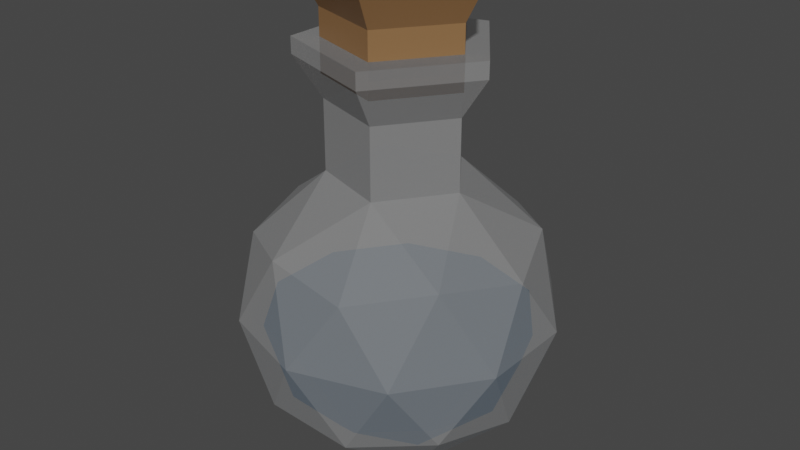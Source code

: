 # Source: bluePotion.blend  (saved by Blender 3.3.6; exported with 4.5.12 LTS)
import bpy
from mathutils import Matrix  # noqa: F401  (used for matrix-valued properties, if any)

bpy.ops.wm.read_factory_settings(use_empty=True)
scene = bpy.context.scene
scene.name = 'Scene'

# ---- collections
col_collection = bpy.data.collections.new('Collection'); scene.collection.children.link(col_collection)

# ---- materials (node trees are filled in below, after node groups)
mat_material_001 = bpy.data.materials.new('Material.001')
mat_material_001.use_transparent_shadow = False
mat_material_002 = bpy.data.materials.new('Material.002')
mat_material_002.surface_render_method = 'BLENDED'
mat_material_002.blend_method = 'BLEND'
mat_material_002.use_transparent_shadow = False
mat_material_003 = bpy.data.materials.new('Material.003')
mat_material_003.use_transparent_shadow = False

# ---- material node trees
mat_material_001.use_nodes = True; mat_material_001.node_tree.nodes.clear()
_N = mat_material_001.node_tree.nodes; _L = mat_material_001.node_tree.links
n0 = _N.new('ShaderNodeBsdfPrincipled'); n0.name = 'Principled BSDF'; n0.location = (10, 300)
n0.distribution = 'GGX'
n0.subsurface_method = 'RANDOM_WALK_SKIN'
n0.inputs[0].default_value = (0.01324, 0.4088, 0.8, 1.0)
n0.inputs[3].default_value = 1.45
n0.inputs[14].default_value = (0.01324, 0.4088, 0.8, 1.0)
n0.inputs[27].default_value = (0.0, 0.0, 0.0, 1.0)
n0.inputs[28].default_value = 1.0
n1 = _N.new('ShaderNodeOutputMaterial'); n1.name = 'Material Output'; n1.location = (300, 300)
_L.new(n0.outputs[0], n1.inputs[0])
n1.is_active_output = True
mat_material_002.use_nodes = True; mat_material_002.node_tree.nodes.clear()
_N = mat_material_002.node_tree.nodes; _L = mat_material_002.node_tree.links
n0 = _N.new('ShaderNodeBsdfPrincipled'); n0.name = 'Principled BSDF'; n0.location = (10, 300)
n0.distribution = 'GGX'
n0.subsurface_method = 'RANDOM_WALK_SKIN'
n0.inputs[3].default_value = 1.45
n0.inputs[4].default_value = 0.2
n0.inputs[27].default_value = (0.0, 0.0, 0.0, 1.0)
n0.inputs[28].default_value = 1.0
n1 = _N.new('ShaderNodeOutputMaterial'); n1.name = 'Material Output'; n1.location = (300, 300)
_L.new(n0.outputs[0], n1.inputs[0])
n1.is_active_output = True
mat_material_003.use_nodes = True; mat_material_003.node_tree.nodes.clear()
_N = mat_material_003.node_tree.nodes; _L = mat_material_003.node_tree.links
n0 = _N.new('ShaderNodeBsdfPrincipled'); n0.name = 'Principled BSDF'; n0.location = (10, 300)
n0.distribution = 'GGX'
n0.subsurface_method = 'RANDOM_WALK_SKIN'
n0.inputs[0].default_value = (0.2542, 0.1329, 0.05448, 1.0)
n0.inputs[3].default_value = 1.45
n0.inputs[27].default_value = (0.0, 0.0, 0.0, 1.0)
n0.inputs[28].default_value = 1.0
n1 = _N.new('ShaderNodeOutputMaterial'); n1.name = 'Material Output'; n1.location = (300, 300)
_L.new(n0.outputs[0], n1.inputs[0])
n1.is_active_output = True

# ---- world
world_world = bpy.data.worlds.new('World'); scene.world = world_world
world_world.use_nodes = True; world_world.node_tree.nodes.clear()
_N = world_world.node_tree.nodes; _L = world_world.node_tree.links
n0 = _N.new('ShaderNodeOutputWorld'); n0.name = 'World Output'; n0.location = (300, 300)
n1 = _N.new('ShaderNodeBackground'); n1.name = 'Background'; n1.location = (10, 300)
n1.inputs[0].default_value = (0.05088, 0.05088, 0.05088, 1.0)
_L.new(n1.outputs[0], n0.inputs[0])
n0.is_active_output = True
world_world.color = (0.05088, 0.05088, 0.05088)
world_world.use_sun_shadow = False
world_world.sun_shadow_jitter_overblur = 0.0

# ---- meshes
me_icosphere_004 = bpy.data.meshes.new('Icosphere.004')
me_icosphere_004.from_pydata([(-4.916e-07, 3.757e-09, -0.3278), (0.3883, -0.2821, -0.03116), (-0.1483, -0.4565, -0.03116), (-0.48, 3.757e-09, -0.03116), (-0.1483, 0.4565, -0.03116), (0.3883, 0.2821, -0.03116), (-0.08718, -0.2683, -0.2477), (0.2282, -0.1658, -0.2477), (0.1411, -0.4341, -0.07329), (0.4565, 3.757e-09, -0.07329), (0.2282, 0.1658, -0.2477), (-0.2821, 3.757e-09, -0.2477), (-0.3693, -0.2683, -0.07329), (-0.08718, 0.2683, -0.2477), (-0.3693, 0.2683, -0.07329), (0.1411, 0.4341, -0.07329), (0.5104, -0.1658, 0.2088), (0.5104, 0.1658, 0.2088), (-4.916e-07, -0.5366, 0.2088), (0.3154, -0.4341, 0.2088), (-0.5104, -0.1658, 0.2088), (-0.3154, -0.4341, 0.2088), (-0.3154, 0.4341, 0.2088), (-0.5104, 0.1658, 0.2088), (0.3154, 0.4341, 0.2088), (-4.916e-07, 0.5366, 0.2088), (-5.747e-07, 4.392e-09, -0.3832), (0.4539, -0.3298, -0.03642), (-0.1734, -0.5336, -0.03643), (-0.5611, 4.392e-09, -0.03642), (-0.1734, 0.5336, -0.03643), (0.4539, 0.3298, -0.03642), (0.1734, -0.5336, 0.5247), (-0.4539, -0.3298, 0.5247), (-0.4539, 0.3298, 0.5247), (0.1734, 0.5336, 0.5247), (0.5611, 4.392e-09, 0.5247), (-0.1019, -0.3137, -0.2895), (0.2668, -0.1939, -0.2895), (0.1649, -0.5075, -0.08568), (0.5336, 4.392e-09, -0.08568), (0.2668, 0.1939, -0.2895), (-0.3298, 4.392e-09, -0.2895), (-0.4317, -0.3137, -0.08568), (-0.1019, 0.3137, -0.2895), (-0.4317, 0.3137, -0.08568), (0.1649, 0.5075, -0.08568), (0.5966, -0.1939, 0.2441), (0.5966, 0.1939, 0.2441), (-5.747e-07, -0.6273, 0.2441), (0.3687, -0.5075, 0.2441), (-0.5966, -0.1939, 0.2441), (-0.3687, -0.5075, 0.2441), (-0.3687, 0.5075, 0.2441), (-0.5966, 0.1939, 0.2441), (0.3687, 0.5075, 0.2441), (-5.747e-07, 0.6273, 0.2441), (0.4317, -0.3137, 0.5739), (-0.1649, -0.5075, 0.5739), (-0.5336, 4.392e-09, 0.5739), (-0.1649, 0.5075, 0.5739), (0.4317, 0.3137, 0.5739), (0.085, -0.2616, 0.7899), (0.2751, 4.082e-09, 0.7899), (-0.2225, -0.1617, 0.7899), (-0.2225, 0.1617, 0.7899), (0.085, 0.2616, 0.7899), (0.085, -0.2616, 1.073), (0.2751, 4.082e-09, 1.073), (-0.2225, -0.1617, 1.073), (-0.2225, 0.1617, 1.073), (0.085, 0.2616, 1.073), (0.1185, -0.3647, 1.235), (0.3834, 5.984e-09, 1.235), (-0.3102, -0.2254, 1.235), (-0.3102, 0.2254, 1.235), (0.1185, 0.3647, 1.235), (0.2816, 5.984e-09, 1.301), (0.08703, 0.2679, 1.301), (-0.2279, 0.1655, 1.301), (-0.2279, -0.1655, 1.301), (0.08703, -0.2679, 1.301), (0.3834, 5.984e-09, 1.301), (0.1185, 0.3647, 1.301), (-0.3102, 0.2254, 1.301), (-0.3102, -0.2254, 1.301), (0.1185, -0.3647, 1.301), (0.2816, 5.984e-09, 1.234), (0.08703, 0.2679, 1.234), (-0.2279, 0.1655, 1.234), (-0.2279, -0.1655, 1.234), (0.08703, -0.2679, 1.234), (0.2816, 5.984e-09, 1.166), (0.08703, 0.2679, 1.166), (-0.2279, 0.1655, 1.166), (-0.2279, -0.1655, 1.166), (0.08703, -0.2679, 1.166), (0.2816, 5.984e-09, 1.409), (0.08703, 0.2679, 1.409), (-0.2279, 0.1655, 1.409), (-0.2279, -0.1655, 1.409), (0.08703, -0.2679, 1.409), (0.3456, 6.734e-09, 1.527), (0.1068, 0.3287, 1.527), (-0.2796, 0.2031, 1.527), (-0.2796, -0.2031, 1.527), (0.1068, -0.3287, 1.527)], [], [(0, 7, 6), (1, 7, 9), (0, 6, 11), (0, 11, 13), (0, 13, 10), (1, 9, 16), (2, 8, 18), (3, 12, 20), (4, 14, 22), (5, 15, 24), (1, 16, 19), (2, 18, 21), (3, 20, 23), (4, 22, 25), (5, 24, 17), (24, 15, 25), (15, 4, 25), (22, 14, 23), (14, 3, 23), (20, 12, 21), (12, 2, 21), (18, 8, 19), (8, 1, 19), (16, 9, 17), (9, 5, 17), (10, 15, 5), (10, 13, 15), (13, 4, 15), (13, 14, 4), (13, 11, 14), (11, 3, 14), (11, 12, 3), (11, 6, 12), (6, 2, 12), (9, 10, 5), (9, 7, 10), (7, 0, 10), (6, 8, 2), (6, 7, 8), (7, 1, 8), (17, 24, 25, 22, 23, 20, 21, 18, 19, 16), (26, 38, 37), (27, 38, 40), (26, 37, 42), (26, 42, 44), (26, 44, 41), (27, 40, 47), (28, 39, 49), (29, 43, 51), (30, 45, 53), (31, 46, 55), (27, 47, 50), (28, 49, 52), (29, 51, 54), (30, 53, 56), (31, 55, 48), (32, 57, 62), (33, 58, 64), (34, 59, 65), (35, 60, 66), (36, 61, 63), (63, 61, 66), (61, 35, 66), (66, 60, 65), (60, 34, 65), (65, 59, 64), (59, 33, 64), (64, 58, 62), (58, 32, 62), (62, 57, 63), (57, 36, 63), (48, 61, 36), (48, 55, 61), (55, 35, 61), (56, 60, 35), (56, 53, 60), (53, 34, 60), (54, 59, 34), (54, 51, 59), (51, 33, 59), (52, 58, 33), (52, 49, 58), (49, 32, 58), (50, 57, 32), (50, 47, 57), (47, 36, 57), (55, 56, 35), (55, 46, 56), (46, 30, 56), (53, 54, 34), (53, 45, 54), (45, 29, 54), (51, 52, 33), (51, 43, 52), (43, 28, 52), (49, 50, 32), (49, 39, 50), (39, 27, 50), (47, 48, 36), (47, 40, 48), (40, 31, 48), (41, 46, 31), (41, 44, 46), (44, 30, 46), (44, 45, 30), (44, 42, 45), (42, 29, 45), (42, 43, 29), (42, 37, 43), (37, 28, 43), (40, 41, 31), (40, 38, 41), (38, 26, 41), (37, 39, 28), (37, 38, 39), (38, 27, 39), (65, 64, 69, 70), (69, 67, 72, 74), (63, 66, 71, 68), (64, 62, 67, 69), (66, 65, 70, 71), (62, 63, 68, 67), (72, 73, 82, 86), (71, 70, 75, 76), (67, 68, 73, 72), (70, 69, 74, 75), (68, 71, 76, 73), (78, 79, 89, 88), (75, 74, 85, 84), (73, 76, 83, 82), (74, 72, 86, 85), (76, 75, 84, 83), (78, 77, 82, 83), (79, 78, 83, 84), (80, 79, 84, 85), (81, 80, 85, 86), (77, 81, 86, 82), (81, 77, 87, 91), (79, 80, 90, 89), (77, 78, 88, 87), (80, 81, 91, 90), (93, 94, 99, 98), (99, 100, 105, 104), (96, 92, 97, 101), (94, 95, 100, 99), (92, 93, 98, 97), (95, 96, 101, 100), (102, 103, 104, 105, 106), (97, 98, 103, 102), (100, 101, 106, 105), (98, 99, 104, 103), (101, 97, 102, 106), (92, 96, 95, 94, 93)])
me_icosphere_004.polygons.foreach_set('material_index', [0, 0, 0, 0, 0, 0, 0, 0, 0, 0, 0, 0, 0, 0, 0, 0, 0, 0, 0, 0, 0, 0, 0, 0, 0, 0, 0, 0, 0, 0, 0, 0, 0, 0, 0, 0, 0, 0, 0, 0, 0, 1, 1, 1, 1, 1, 1, 1, 1, 1, 1, 1, 1, 1, 1, 1, 1, 1, 1, 1, 1, 1, 1, 1, 1, 1, 1, 1, 1, 1, 1, 1, 1, 1, 1, 1, 1, 1, 1, 1, 1, 1, 1, 1, 1, 1, 1, 1, 1, 1, 1, 1, 1, 1, 1, 1, 1, 1, 1, 1, 1, 1, 1, 1, 1, 1, 1, 1, 1, 1, 1, 1, 1, 1, 1, 1, 1, 1, 1, 1, 1, 1, 1, 1, 1, 1, 1, 1, 1, 1, 1, 1, 1, 1, 1, 1, 1, 1, 1, 1, 1, 2, 2, 2, 2, 2, 2, 2, 2, 2, 2, 2, 2])
_uv = me_icosphere_004.uv_layers.new(name='UVMap')
_uv.uv.foreach_set('vector', [0.1818, 0.0, 0.2273, 0.07873, 0.1364, 0.07873, 0.2727, 0.1575, 0.3182, 0.07873, 0.3636, 0.1575, 0.9091, 0.0, 0.9545, 0.07873, 0.8636, 0.07873, 0.7273, 0.0, 0.7727, 0.07873, 0.6818, 0.07873, 0.5455, 0.0, 0.5909, 0.07873, 0.5, 0.07873, 0.2727, 0.1575, 0.3636, 0.1575, 0.3182, 0.2362, 0.09091, 0.1575, 0.1818, 0.1575, 0.1364, 0.2362, 0.8182, 0.1575, 0.9091, 0.1575, 0.8636, 0.2362, 0.6364, 0.1575, 0.7273, 0.1575, 0.6818, 0.2362, 0.4545, 0.1575, 0.5455, 0.1575, 0.5, 0.2362, 0.2727, 0.1575, 0.3182, 0.2362, 0.2273, 0.2362, 0.09091, 0.1575, 0.1364, 0.2362, 0.04546, 0.2362, 0.8182, 0.1575, 0.8636, 0.2362, 0.7727, 0.2362, 0.6364, 0.1575, 0.6818, 0.2362, 0.5909, 0.2362, 0.4545, 0.1575, 0.5, 0.2362, 0.4091, 0.2362, 0.5, 0.2362, 0.5455, 0.1575, 0.5909, 0.2362, 0.5455, 0.1575, 0.6364, 0.1575, 0.5909, 0.2362, 0.6818, 0.2362, 0.7273, 0.1575, 0.7727, 0.2362, 0.7273, 0.1575, 0.8182, 0.1575, 0.7727, 0.2362, 0.8636, 0.2362, 0.9091, 0.1575, 0.9545, 0.2362, 0.9091, 0.1575, 1.0, 0.1575, 0.9545, 0.2362, 0.1364, 0.2362, 0.1818, 0.1575, 0.2273, 0.2362, 0.1818, 0.1575, 0.2727, 0.1575, 0.2273, 0.2362, 0.3182, 0.2362, 0.3636, 0.1575, 0.4091, 0.2362, 0.3636, 0.1575, 0.4545, 0.1575, 0.4091, 0.2362, 0.5, 0.07873, 0.5455, 0.1575, 0.4545, 0.1575, 0.5, 0.07873, 0.5909, 0.07873, 0.5455, 0.1575, 0.5909, 0.07873, 0.6364, 0.1575, 0.5455, 0.1575, 0.6818, 0.07873, 0.7273, 0.1575, 0.6364, 0.1575, 0.6818, 0.07873, 0.7727, 0.07873, 0.7273, 0.1575, 0.7727, 0.07873, 0.8182, 0.1575, 0.7273, 0.1575, 0.8636, 0.07873, 0.9091, 0.1575, 0.8182, 0.1575, 0.8636, 0.07873, 0.9545, 0.07873, 0.9091, 0.1575, 0.9545, 0.07873, 1.0, 0.1575, 0.9091, 0.1575, 0.3636, 0.1575, 0.4091, 0.07873, 0.4545, 0.1575, 0.3636, 0.1575, 0.3182, 0.07873, 0.4091, 0.07873, 0.3182, 0.07873, 0.3636, 0.0, 0.4091, 0.07873, 0.1364, 0.07873, 0.1818, 0.1575, 0.09091, 0.1575, 0.1364, 0.07873, 0.2273, 0.07873, 0.1818, 0.1575, 0.2273, 0.07873, 0.2727, 0.1575, 0.1818, 0.1575, 0.4091, 0.2362, 0.5, 0.2362, 0.5909, 0.2362, 0.6818, 0.2362, 0.7727, 0.2362, 0.8636, 0.2362, 0.04546, 0.2362, 0.1364, 0.2362, 0.2273, 0.2362, 0.3182, 0.2362, 0.1818, 0.0, 0.2273, 0.07873, 0.1364, 0.07873, 0.2727, 0.1575, 0.3182, 0.07873, 0.3636, 0.1575, 0.9091, 0.0, 0.9545, 0.07873, 0.8636, 0.07873, 0.7273, 0.0, 0.7727, 0.07873, 0.6818, 0.07873, 0.5455, 0.0, 0.5909, 0.07873, 0.5, 0.07873, 0.2727, 0.1575, 0.3636, 0.1575, 0.3182, 0.2362, 0.09091, 0.1575, 0.1818, 0.1575, 0.1364, 0.2362, 0.8182, 0.1575, 0.9091, 0.1575, 0.8636, 0.2362, 0.6364, 0.1575, 0.7273, 0.1575, 0.6818, 0.2362, 0.4545, 0.1575, 0.5455, 0.1575, 0.5, 0.2362, 0.2727, 0.1575, 0.3182, 0.2362, 0.2273, 0.2362, 0.09091, 0.1575, 0.1364, 0.2362, 0.04546, 0.2362, 0.8182, 0.1575, 0.8636, 0.2362, 0.7727, 0.2362, 0.6364, 0.1575, 0.6818, 0.2362, 0.5909, 0.2362, 0.4545, 0.1575, 0.5, 0.2362, 0.4091, 0.2362, 0.1818, 0.3149, 0.2727, 0.3149, 0.2273, 0.3937, 0.0, 0.3149, 0.09091, 0.3149, 0.04546, 0.3937, 0.7273, 0.3149, 0.8182, 0.3149, 0.7727, 0.3937, 0.5455, 0.3149, 0.6364, 0.3149, 0.5909, 0.3937, 0.3636, 0.3149, 0.4545, 0.3149, 0.4091, 0.3937, 0.4091, 0.3937, 0.4545, 0.3149, 0.5, 0.3937, 0.4545, 0.3149, 0.5455, 0.3149, 0.5, 0.3937, 0.5909, 0.3937, 0.6364, 0.3149, 0.6818, 0.3937, 0.6364, 0.3149, 0.7273, 0.3149, 0.6818, 0.3937, 0.7727, 0.3937, 0.8182, 0.3149, 0.8636, 0.3937, 0.8182, 0.3149, 0.9091, 0.3149, 0.8636, 0.3937, 0.04546, 0.3937, 0.09091, 0.3149, 0.1364, 0.3937, 0.09091, 0.3149, 0.1818, 0.3149, 0.1364, 0.3937, 0.2273, 0.3937, 0.2727, 0.3149, 0.3182, 0.3937, 0.2727, 0.3149, 0.3636, 0.3149, 0.3182, 0.3937, 0.4091, 0.2362, 0.4545, 0.3149, 0.3636, 0.3149, 0.4091, 0.2362, 0.5, 0.2362, 0.4545, 0.3149, 0.5, 0.2362, 0.5455, 0.3149, 0.4545, 0.3149, 0.5909, 0.2362, 0.6364, 0.3149, 0.5455, 0.3149, 0.5909, 0.2362, 0.6818, 0.2362, 0.6364, 0.3149, 0.6818, 0.2362, 0.7273, 0.3149, 0.6364, 0.3149, 0.7727, 0.2362, 0.8182, 0.3149, 0.7273, 0.3149, 0.7727, 0.2362, 0.8636, 0.2362, 0.8182, 0.3149, 0.8636, 0.2362, 0.9091, 0.3149, 0.8182, 0.3149, 0.04546, 0.2362, 0.09091, 0.3149, 0.0, 0.3149, 0.04546, 0.2362, 0.1364, 0.2362, 0.09091, 0.3149, 0.1364, 0.2362, 0.1818, 0.3149, 0.09091, 0.3149, 0.2273, 0.2362, 0.2727, 0.3149, 0.1818, 0.3149, 0.2273, 0.2362, 0.3182, 0.2362, 0.2727, 0.3149, 0.3182, 0.2362, 0.3636, 0.3149, 0.2727, 0.3149, 0.5, 0.2362, 0.5909, 0.2362, 0.5455, 0.3149, 0.5, 0.2362, 0.5455, 0.1575, 0.5909, 0.2362, 0.5455, 0.1575, 0.6364, 0.1575, 0.5909, 0.2362, 0.6818, 0.2362, 0.7727, 0.2362, 0.7273, 0.3149, 0.6818, 0.2362, 0.7273, 0.1575, 0.7727, 0.2362, 0.7273, 0.1575, 0.8182, 0.1575, 0.7727, 0.2362, 0.8636, 0.2362, 0.9545, 0.2362, 0.9091, 0.3149, 0.8636, 0.2362, 0.9091, 0.1575, 0.9545, 0.2362, 0.9091, 0.1575, 1.0, 0.1575, 0.9545, 0.2362, 0.1364, 0.2362, 0.2273, 0.2362, 0.1818, 0.3149, 0.1364, 0.2362, 0.1818, 0.1575, 0.2273, 0.2362, 0.1818, 0.1575, 0.2727, 0.1575, 0.2273, 0.2362, 0.3182, 0.2362, 0.4091, 0.2362, 0.3636, 0.3149, 0.3182, 0.2362, 0.3636, 0.1575, 0.4091, 0.2362, 0.3636, 0.1575, 0.4545, 0.1575, 0.4091, 0.2362, 0.5, 0.07873, 0.5455, 0.1575, 0.4545, 0.1575, 0.5, 0.07873, 0.5909, 0.07873, 0.5455, 0.1575, 0.5909, 0.07873, 0.6364, 0.1575, 0.5455, 0.1575, 0.6818, 0.07873, 0.7273, 0.1575, 0.6364, 0.1575, 0.6818, 0.07873, 0.7727, 0.07873, 0.7273, 0.1575, 0.7727, 0.07873, 0.8182, 0.1575, 0.7273, 0.1575, 0.8636, 0.07873, 0.9091, 0.1575, 0.8182, 0.1575, 0.8636, 0.07873, 0.9545, 0.07873, 0.9091, 0.1575, 0.9545, 0.07873, 1.0, 0.1575, 0.9091, 0.1575, 0.3636, 0.1575, 0.4091, 0.07873, 0.4545, 0.1575, 0.3636, 0.1575, 0.3182, 0.07873, 0.4091, 0.07873, 0.3182, 0.07873, 0.3636, 0.0, 0.4091, 0.07873, 0.1364, 0.07873, 0.1818, 0.1575, 0.09091, 0.1575, 0.1364, 0.07873, 0.2273, 0.07873, 0.1818, 0.1575, 0.2273, 0.07873, 0.2727, 0.1575, 0.1818, 0.1575, 0.7727, 0.3937, 0.8636, 0.3937, 0.8636, 0.3937, 0.7727, 0.3937, 0.04546, 0.3937, 0.1364, 0.3937, 0.1364, 0.3937, 0.04546, 0.3937, 0.4091, 0.3937, 0.5, 0.3937, 0.5, 0.3937, 0.4091, 0.3937, 0.04546, 0.3937, 0.1364, 0.3937, 0.1364, 0.3937, 0.04546, 0.3937, 0.5909, 0.3937, 0.6818, 0.3937, 0.6818, 0.3937, 0.5909, 0.3937, 0.2273, 0.3937, 0.3182, 0.3937, 0.3182, 0.3937, 0.2273, 0.3937, 0.2273, 0.3937, 0.3182, 0.3937, 0.3182, 0.3937, 0.2273, 0.3937, 0.5909, 0.3937, 0.6818, 0.3937, 0.6818, 0.3937, 0.5909, 0.3937, 0.2273, 0.3937, 0.3182, 0.3937, 0.3182, 0.3937, 0.2273, 0.3937, 0.7727, 0.3937, 0.8636, 0.3937, 0.8636, 0.3937, 0.7727, 0.3937, 0.4091, 0.3937, 0.5, 0.3937, 0.5, 0.3937, 0.4091, 0.3937, 0.5537, 0.3937, 0.6388, 0.3937, 0.6388, 0.3937, 0.5537, 0.3937, 0.7727, 0.3937, 0.8636, 0.3937, 0.8636, 0.3937, 0.7727, 0.3937, 0.4091, 0.3937, 0.5, 0.3937, 0.5, 0.3937, 0.4091, 0.3937, 0.04546, 0.3937, 0.1364, 0.3937, 0.1364, 0.3937, 0.04546, 0.3937, 0.5909, 0.3937, 0.6818, 0.3937, 0.6818, 0.3937, 0.5909, 0.3937, 0.5537, 0.3937, 0.3444, 0.3937, 0.3182, 0.3937, 0.5909, 0.3937, 0.6388, 0.3937, 0.5537, 0.3937, 0.5909, 0.3937, 0.7727, 0.3937, 0.1741, 0.3937, 0.6388, 0.3937, 0.7727, 0.3937, 0.04546, 0.3937, 0.2436, 0.3937, 0.1741, 0.3937, 0.04546, 0.3937, 0.2273, 0.3937, 0.3444, 0.3937, 0.2436, 0.3937, 0.2273, 0.3937, 0.3182, 0.3937, 0.2436, 0.3937, 0.3444, 0.3937, 0.3444, 0.3937, 0.2436, 0.3937, 0.6388, 0.3937, 0.1741, 0.3937, 0.1741, 0.3937, 0.6388, 0.3937, 0.3444, 0.3937, 0.5537, 0.3937, 0.5537, 0.3937, 0.3444, 0.3937, 0.1741, 0.3937, 0.2436, 0.3937, 0.2436, 0.3937, 0.1741, 0.3937, 0.5537, 0.3937, 0.6388, 0.3937, 0.6388, 0.3937, 0.5537, 0.3937, 0.6388, 0.3937, 0.1741, 0.3937, 0.1741, 0.3937, 0.6388, 0.3937, 0.2436, 0.3937, 0.3444, 0.3937, 0.3444, 0.3937, 0.2436, 0.3937, 0.6388, 0.3937, 0.1741, 0.3937, 0.1741, 0.3937, 0.6388, 0.3937, 0.3444, 0.3937, 0.5537, 0.3937, 0.5537, 0.3937, 0.3444, 0.3937, 0.1741, 0.3937, 0.2436, 0.3937, 0.2436, 0.3937, 0.1741, 0.3937, 0.3444, 0.3937, 0.5537, 0.3937, 0.6388, 0.3937, 0.1741, 0.3937, 0.2436, 0.3937, 0.3444, 0.3937, 0.5537, 0.3937, 0.5537, 0.3937, 0.3444, 0.3937, 0.1741, 0.3937, 0.2436, 0.3937, 0.2436, 0.3937, 0.1741, 0.3937, 0.5537, 0.3937, 0.6388, 0.3937, 0.6388, 0.3937, 0.5537, 0.3937, 0.2436, 0.3937, 0.3444, 0.3937, 0.3444, 0.3937, 0.2436, 0.3937, 0.0, 0.0, 0.0, 0.0, 0.0, 0.0, 0.0, 0.0, 0.0, 0.0])
me_icosphere_004.materials.append(mat_material_001)
me_icosphere_004.materials.append(mat_material_002)
me_icosphere_004.materials.append(mat_material_003)
me_icosphere_004.update()

# ---- objects
ob_potion = bpy.data.objects.new('Potion', me_icosphere_004)

# ---- transforms, parenting, visibility, modifiers, constraints
ob_potion.location = (3.38e-07, -2.292e-09, 0.3536)
ob_potion.scale = (0.8554, 0.8554, 0.8554)

# ---- collection membership
col_collection.objects.link(ob_potion)

# ---- scene / render settings (as saved in the file)
scene.frame_start = 1; scene.frame_end = 250; scene.frame_set(1)
scene.render.engine = 'BLENDER_EEVEE_NEXT'
scene.cycles.sampling_pattern = 'TABULATED_SOBOL'
scene.cycles.use_light_tree = False
scene.view_settings.view_transform = 'Filmic'
bpy.context.view_layer.update()

# ---- added for rendering (the .blend has no active camera and no usable light): camera, sun
cam_auto = bpy.data.cameras.new('AutoCamera')
cam_auto.lens = 50.0
cam_auto.sensor_width = 36.0
cam_auto.clip_end = 1000.0
ob_auto_camera = bpy.data.objects.new('AutoCamera', cam_auto)
scene.collection.objects.link(ob_auto_camera)
ob_auto_camera.location = (2.04033, -2.44839, 2.4749)
ob_auto_camera.rotation_euler = (1.09748, -7.21219e-08, 0.694738)
scene.camera = ob_auto_camera
light_auto_sun = bpy.data.lights.new('AutoSun', 'SUN')
light_auto_sun.energy = 3.0
light_auto_sun.angle = 0.0523599
ob_auto_sun = bpy.data.objects.new('AutoSun', light_auto_sun)
scene.collection.objects.link(ob_auto_sun)
ob_auto_sun.rotation_euler = (0.872665, 0.174533, 0.523599)
bpy.context.view_layer.update()

